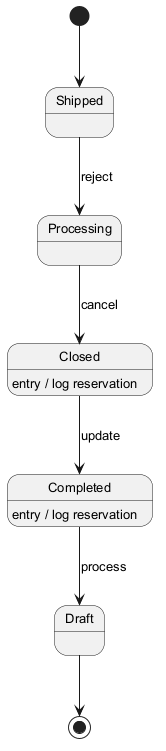

The diagram above was rendered by PlantUML. Its source (embedded in the PNG):
@startuml
skinparam monochrome true
skinparam defaultFontSize 13
[*] --> Shipped
Shipped --> Processing : reject
Processing --> Closed : cancel
Closed --> Completed : update
Closed : entry / log reservation
Completed --> Draft : process
Completed : entry / log reservation
Draft --> [*]
@enduml